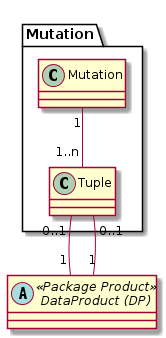

The diagram above was rendered by PlantUML. Its source (embedded in the PNG):
@startuml
abstract class "DataProduct (DP)" as dp << Package Product >>
package Mutation {

  class "Mutation" as mut
  class "Tuple" as tup

  mut "1" -- "1..n" tup
}

tup "0..1" -- "1" dp
tup "0..1" -- "1" dp
@enduml